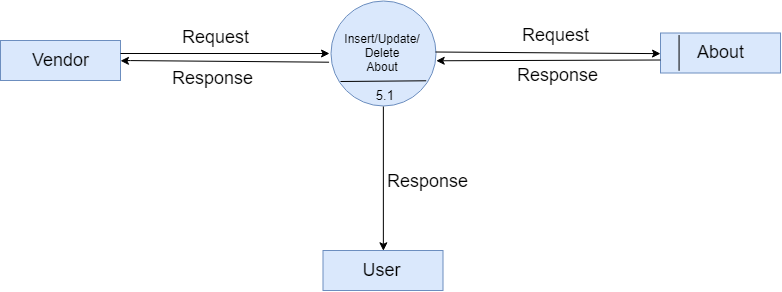

The diagram above was exported from draw.io. Its source (the exported page's mxGraphModel, read from the mxfile embedded in the PNG):
<mxGraphModel dx="1200" dy="664" grid="1" gridSize="10" guides="1" tooltips="1" connect="1" arrows="1" fold="1" page="1" pageScale="1" pageWidth="850" pageHeight="1100" math="0" shadow="0">
  <root>
    <mxCell id="0" />
    <mxCell id="1" parent="0" />
    <mxCell id="5MuGL5NRIFN5vn10SxgD-1" value="&lt;font style=&quot;font-size: 18px&quot;&gt;Vendor&lt;/font&gt;" style="rounded=0;whiteSpace=wrap;html=1;fillColor=#dae8fc;strokeColor=#6c8ebf;" vertex="1" parent="1">
      <mxGeometry x="60" y="130" width="120" height="40" as="geometry" />
    </mxCell>
    <mxCell id="5MuGL5NRIFN5vn10SxgD-2" value="Insert/Update/&lt;br&gt;Delete&lt;br&gt;About&lt;br&gt;" style="ellipse;whiteSpace=wrap;html=1;aspect=fixed;fillColor=#dae8fc;strokeColor=#6c8ebf;" vertex="1" parent="1">
      <mxGeometry x="390" y="90" width="105" height="105" as="geometry" />
    </mxCell>
    <mxCell id="5MuGL5NRIFN5vn10SxgD-3" value="&lt;span&gt;&lt;font style=&quot;font-size: 18px&quot;&gt;About&lt;/font&gt;&lt;/span&gt;" style="rounded=0;whiteSpace=wrap;html=1;fillColor=#dae8fc;strokeColor=#6c8ebf;" vertex="1" parent="1">
      <mxGeometry x="720" y="122.5" width="120" height="40" as="geometry" />
    </mxCell>
    <mxCell id="5MuGL5NRIFN5vn10SxgD-5" value="&lt;font style=&quot;font-size: 13px&quot;&gt;&amp;nbsp; &amp;nbsp;5.1&lt;/font&gt;" style="text;html=1;resizable=0;points=[];autosize=1;align=left;verticalAlign=top;spacingTop=-4;" vertex="1" parent="1">
      <mxGeometry x="422.5" y="175" width="40" height="20" as="geometry" />
    </mxCell>
    <mxCell id="5MuGL5NRIFN5vn10SxgD-6" value="" style="endArrow=none;html=1;entryX=0.15;entryY=0.038;entryDx=0;entryDy=0;entryPerimeter=0;exitX=0.15;exitY=0.938;exitDx=0;exitDy=0;exitPerimeter=0;" edge="1" parent="1" source="5MuGL5NRIFN5vn10SxgD-3" target="5MuGL5NRIFN5vn10SxgD-3">
      <mxGeometry width="50" height="50" relative="1" as="geometry">
        <mxPoint x="60" y="270" as="sourcePoint" />
        <mxPoint x="110" y="220" as="targetPoint" />
      </mxGeometry>
    </mxCell>
    <mxCell id="5MuGL5NRIFN5vn10SxgD-12" value="" style="endArrow=classic;html=1;" edge="1" parent="1">
      <mxGeometry width="50" height="50" relative="1" as="geometry">
        <mxPoint x="180" y="143" as="sourcePoint" />
        <mxPoint x="389" y="143" as="targetPoint" />
      </mxGeometry>
    </mxCell>
    <mxCell id="5MuGL5NRIFN5vn10SxgD-13" value="" style="endArrow=classic;html=1;entryX=1;entryY=0.5;entryDx=0;entryDy=0;exitX=-0.009;exitY=0.585;exitDx=0;exitDy=0;exitPerimeter=0;" edge="1" parent="1" source="5MuGL5NRIFN5vn10SxgD-2" target="5MuGL5NRIFN5vn10SxgD-1">
      <mxGeometry width="50" height="50" relative="1" as="geometry">
        <mxPoint x="60" y="270" as="sourcePoint" />
        <mxPoint x="110" y="220" as="targetPoint" />
        <Array as="points">
          <mxPoint x="180" y="150" />
        </Array>
      </mxGeometry>
    </mxCell>
    <mxCell id="5MuGL5NRIFN5vn10SxgD-14" value="" style="endArrow=classic;html=1;entryX=0;entryY=0.5;entryDx=0;entryDy=0;" edge="1" parent="1" target="5MuGL5NRIFN5vn10SxgD-3">
      <mxGeometry width="50" height="50" relative="1" as="geometry">
        <mxPoint x="495" y="141.5" as="sourcePoint" />
        <mxPoint x="704" y="141.5" as="targetPoint" />
      </mxGeometry>
    </mxCell>
    <mxCell id="5MuGL5NRIFN5vn10SxgD-18" value="" style="endArrow=classic;html=1;entryX=1;entryY=0.571;entryDx=0;entryDy=0;exitX=0.01;exitY=0.667;exitDx=0;exitDy=0;exitPerimeter=0;entryPerimeter=0;" edge="1" parent="1" target="5MuGL5NRIFN5vn10SxgD-2">
      <mxGeometry width="50" height="50" relative="1" as="geometry">
        <mxPoint x="720" y="149.5" as="sourcePoint" />
        <mxPoint x="509" y="149.5" as="targetPoint" />
      </mxGeometry>
    </mxCell>
    <mxCell id="5MuGL5NRIFN5vn10SxgD-20" value="" style="endArrow=none;html=1;entryX=0.914;entryY=0.771;entryDx=0;entryDy=0;entryPerimeter=0;" edge="1" parent="1" target="5MuGL5NRIFN5vn10SxgD-2">
      <mxGeometry width="50" height="50" relative="1" as="geometry">
        <mxPoint x="400" y="171" as="sourcePoint" />
        <mxPoint x="484" y="173" as="targetPoint" />
      </mxGeometry>
    </mxCell>
    <mxCell id="5MuGL5NRIFN5vn10SxgD-21" value="&lt;font style=&quot;font-size: 18px&quot;&gt;Request&lt;/font&gt;" style="text;html=1;resizable=0;points=[];autosize=1;align=left;verticalAlign=top;spacingTop=-4;" vertex="1" parent="1">
      <mxGeometry x="240" y="114" width="80" height="20" as="geometry" />
    </mxCell>
    <mxCell id="5MuGL5NRIFN5vn10SxgD-22" value="&lt;font style=&quot;font-size: 18px&quot;&gt;Request&lt;/font&gt;" style="text;html=1;" vertex="1" parent="1">
      <mxGeometry x="580" y="107.5" width="70" height="30" as="geometry" />
    </mxCell>
    <mxCell id="5MuGL5NRIFN5vn10SxgD-23" value="&lt;font style=&quot;font-size: 18px&quot;&gt;Response&lt;/font&gt;" style="text;html=1;resizable=0;points=[];autosize=1;align=left;verticalAlign=top;spacingTop=-4;" vertex="1" parent="1">
      <mxGeometry x="230" y="155" width="100" height="20" as="geometry" />
    </mxCell>
    <mxCell id="5MuGL5NRIFN5vn10SxgD-24" value="&lt;font style=&quot;font-size: 18px&quot;&gt;Response&lt;/font&gt;" style="text;html=1;" vertex="1" parent="1">
      <mxGeometry x="575" y="147.5" width="80" height="30" as="geometry" />
    </mxCell>
    <mxCell id="5MuGL5NRIFN5vn10SxgD-25" value="" style="endArrow=classic;html=1;entryX=0.5;entryY=0;entryDx=0;entryDy=0;exitX=0.509;exitY=1.05;exitDx=0;exitDy=0;exitPerimeter=0;" edge="1" parent="1" source="5MuGL5NRIFN5vn10SxgD-5" target="5MuGL5NRIFN5vn10SxgD-26">
      <mxGeometry width="50" height="50" relative="1" as="geometry">
        <mxPoint x="60" y="270" as="sourcePoint" />
        <mxPoint x="110" y="220" as="targetPoint" />
      </mxGeometry>
    </mxCell>
    <mxCell id="5MuGL5NRIFN5vn10SxgD-26" value="&lt;font style=&quot;font-size: 18px&quot;&gt;User&lt;/font&gt;" style="rounded=0;whiteSpace=wrap;html=1;fillColor=#dae8fc;strokeColor=#6c8ebf;" vertex="1" parent="1">
      <mxGeometry x="382.5" y="340" width="120" height="40" as="geometry" />
    </mxCell>
    <mxCell id="5MuGL5NRIFN5vn10SxgD-27" value="&lt;font style=&quot;font-size: 18px&quot;&gt;Response&lt;/font&gt;" style="text;html=1;resizable=0;points=[];autosize=1;align=left;verticalAlign=top;spacingTop=-4;" vertex="1" parent="1">
      <mxGeometry x="445" y="257.5" width="100" height="20" as="geometry" />
    </mxCell>
  </root>
</mxGraphModel>